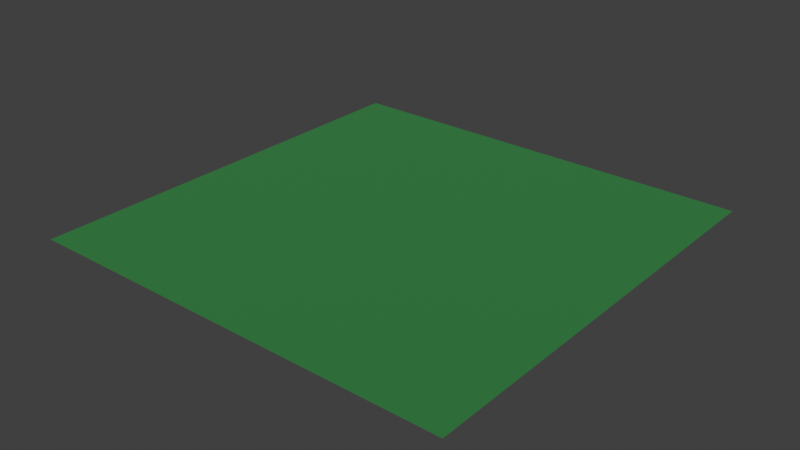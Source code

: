 # Source: building.blend  (saved by Blender 3.0.42; exported with 4.5.12 LTS)
import bpy
from mathutils import Matrix  # noqa: F401  (used for matrix-valued properties, if any)

bpy.ops.wm.read_factory_settings(use_empty=True)
scene = bpy.context.scene
scene.name = 'Scene'

# ---- collections
col_collection = bpy.data.collections.new('Collection'); scene.collection.children.link(col_collection)

# ---- materials (node trees are filled in below, after node groups)
mat_base = bpy.data.materials.new('Base')
mat_base.use_transparent_shadow = False

# ---- material node trees
mat_base.use_nodes = True; mat_base.node_tree.nodes.clear()
_N = mat_base.node_tree.nodes; _L = mat_base.node_tree.links
n0 = _N.new('ShaderNodeBsdfPrincipled'); n0.name = 'Principled BSDF'; n0.location = (10, 300)
n0.distribution = 'GGX'
n0.subsurface_method = 'RANDOM_WALK_SKIN'
n0.inputs[0].default_value = (0.03239, 0.266, 0.05773, 1.0)
n0.inputs[1].default_value = 0.2591
n0.inputs[2].default_value = 1.0
n0.inputs[3].default_value = 1.45
n0.inputs[13].default_value = 0.7383
n0.inputs[27].default_value = (0.0, 0.0, 0.0, 1.0)
n0.inputs[28].default_value = 1.0
n1 = _N.new('ShaderNodeOutputMaterial'); n1.name = 'Material Output'; n1.location = (300, 300)
_L.new(n0.outputs[0], n1.inputs[0])
n1.is_active_output = True

# ---- world
world_world = bpy.data.worlds.new('World'); scene.world = world_world
world_world.use_nodes = True; world_world.node_tree.nodes.clear()
_N = world_world.node_tree.nodes; _L = world_world.node_tree.links
n0 = _N.new('ShaderNodeOutputWorld'); n0.name = 'World Output'; n0.location = (300, 300)
n1 = _N.new('ShaderNodeBackground'); n1.name = 'Background'; n1.location = (10, 300)
n1.inputs[0].default_value = (0.05088, 0.05088, 0.05088, 1.0)
_L.new(n1.outputs[0], n0.inputs[0])
n0.is_active_output = True
world_world.color = (0.05088, 0.05088, 0.05088)
world_world.use_sun_shadow = False
world_world.sun_shadow_jitter_overblur = 0.0

# ---- meshes
me_plane = bpy.data.meshes.new('Plane')
me_plane.from_pydata([(-1.0, -1.0, 0.0), (1.0, -1.0, 0.0), (-1.0, 1.0, 0.0), (1.0, 1.0, 0.0)], [], [(0, 1, 3, 2)])
_uv = me_plane.uv_layers.new(name='UVMap')
_uv.uv.foreach_set('vector', [0.0, 0.0, 1.0, 0.0, 1.0, 1.0, 0.0, 1.0])
me_plane.materials.append(mat_base)
me_plane.use_remesh_fix_poles = True
me_plane.use_remesh_preserve_attributes = False
me_plane.update()

# ---- objects
ob_ground = bpy.data.objects.new('Ground', me_plane)

# ---- transforms, parenting, visibility, modifiers, constraints
ob_ground.location = (0.0, 0.0, 0.0)
ob_ground.scale = (5.0, 5.0, 1.0)

# ---- collection membership
col_collection.objects.link(ob_ground)

# ---- scene / render settings (as saved in the file)
scene.frame_start = 1; scene.frame_end = 250; scene.frame_set(1)
scene.render.engine = 'BLENDER_EEVEE_NEXT'
scene.cycles.sampling_pattern = 'TABULATED_SOBOL'
scene.cycles.use_light_tree = False
scene.view_settings.view_transform = 'Standard'
bpy.context.view_layer.update()

# ---- added for rendering (the .blend has no active camera and no usable light): camera, sun
cam_auto = bpy.data.cameras.new('AutoCamera')
cam_auto.lens = 50.0
cam_auto.sensor_width = 36.0
cam_auto.clip_end = 1000.0
ob_auto_camera = bpy.data.objects.new('AutoCamera', cam_auto)
scene.collection.objects.link(ob_auto_camera)
ob_auto_camera.location = (13.0847, -15.7016, 10.4677)
ob_auto_camera.rotation_euler = (1.09748, -7.21219e-08, 0.694738)
scene.camera = ob_auto_camera
light_auto_sun = bpy.data.lights.new('AutoSun', 'SUN')
light_auto_sun.energy = 3.0
light_auto_sun.angle = 0.0523599
ob_auto_sun = bpy.data.objects.new('AutoSun', light_auto_sun)
scene.collection.objects.link(ob_auto_sun)
ob_auto_sun.rotation_euler = (0.872665, 0.174533, 0.523599)
bpy.context.view_layer.update()
